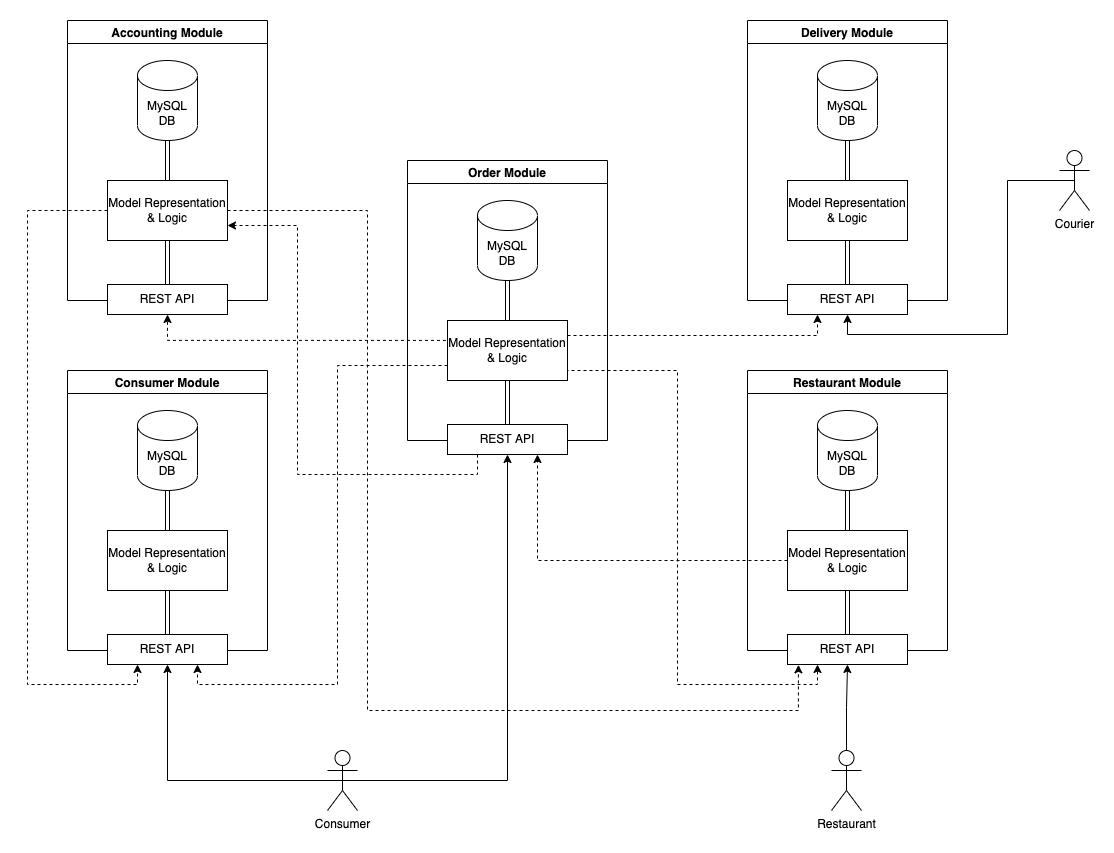

The diagram above was exported from draw.io. Its source (the exported page's mxGraphModel, read from the mxfile embedded in the PNG):
<mxGraphModel dx="1318" dy="884" grid="1" gridSize="10" guides="1" tooltips="1" connect="1" arrows="1" fold="1" page="1" pageScale="1" pageWidth="850" pageHeight="1100" math="0" shadow="0">
  <root>
    <mxCell id="0" />
    <mxCell id="1" parent="0" />
    <mxCell id="p_RggAJeQqsx0xX69qo7-2" value="Order Module" style="swimlane;" vertex="1" parent="1">
      <mxGeometry x="420" y="310" width="200" height="280" as="geometry" />
    </mxCell>
    <mxCell id="p_RggAJeQqsx0xX69qo7-7" value="REST API" style="rounded=0;whiteSpace=wrap;html=1;" vertex="1" parent="p_RggAJeQqsx0xX69qo7-2">
      <mxGeometry x="40" y="264" width="120" height="30" as="geometry" />
    </mxCell>
    <mxCell id="p_RggAJeQqsx0xX69qo7-14" style="edgeStyle=orthogonalEdgeStyle;rounded=0;orthogonalLoop=1;jettySize=auto;html=1;exitX=0.5;exitY=1;exitDx=0;exitDy=0;exitPerimeter=0;entryX=0.5;entryY=0;entryDx=0;entryDy=0;shape=link;" edge="1" parent="p_RggAJeQqsx0xX69qo7-2" source="p_RggAJeQqsx0xX69qo7-8" target="p_RggAJeQqsx0xX69qo7-12">
      <mxGeometry relative="1" as="geometry" />
    </mxCell>
    <mxCell id="p_RggAJeQqsx0xX69qo7-8" value="MySQL&lt;br&gt;DB" style="shape=cylinder3;whiteSpace=wrap;html=1;boundedLbl=1;backgroundOutline=1;size=15;" vertex="1" parent="p_RggAJeQqsx0xX69qo7-2">
      <mxGeometry x="70" y="40" width="60" height="80" as="geometry" />
    </mxCell>
    <mxCell id="p_RggAJeQqsx0xX69qo7-15" style="edgeStyle=orthogonalEdgeStyle;shape=link;rounded=0;orthogonalLoop=1;jettySize=auto;html=1;exitX=0.5;exitY=1;exitDx=0;exitDy=0;entryX=0.5;entryY=0;entryDx=0;entryDy=0;" edge="1" parent="p_RggAJeQqsx0xX69qo7-2" source="p_RggAJeQqsx0xX69qo7-12" target="p_RggAJeQqsx0xX69qo7-7">
      <mxGeometry relative="1" as="geometry" />
    </mxCell>
    <mxCell id="p_RggAJeQqsx0xX69qo7-12" value="Model Representation &amp;amp; Logic" style="rounded=0;whiteSpace=wrap;html=1;" vertex="1" parent="p_RggAJeQqsx0xX69qo7-2">
      <mxGeometry x="40" y="160" width="120" height="60" as="geometry" />
    </mxCell>
    <mxCell id="p_RggAJeQqsx0xX69qo7-16" value="Consumer Module" style="swimlane;" vertex="1" parent="1">
      <mxGeometry x="80" y="520" width="200" height="280" as="geometry" />
    </mxCell>
    <mxCell id="p_RggAJeQqsx0xX69qo7-17" value="REST API" style="rounded=0;whiteSpace=wrap;html=1;" vertex="1" parent="p_RggAJeQqsx0xX69qo7-16">
      <mxGeometry x="40" y="264" width="120" height="30" as="geometry" />
    </mxCell>
    <mxCell id="p_RggAJeQqsx0xX69qo7-18" style="edgeStyle=orthogonalEdgeStyle;rounded=0;orthogonalLoop=1;jettySize=auto;html=1;exitX=0.5;exitY=1;exitDx=0;exitDy=0;exitPerimeter=0;entryX=0.5;entryY=0;entryDx=0;entryDy=0;shape=link;" edge="1" parent="p_RggAJeQqsx0xX69qo7-16" source="p_RggAJeQqsx0xX69qo7-19" target="p_RggAJeQqsx0xX69qo7-21">
      <mxGeometry relative="1" as="geometry" />
    </mxCell>
    <mxCell id="p_RggAJeQqsx0xX69qo7-19" value="MySQL&lt;br&gt;DB" style="shape=cylinder3;whiteSpace=wrap;html=1;boundedLbl=1;backgroundOutline=1;size=15;" vertex="1" parent="p_RggAJeQqsx0xX69qo7-16">
      <mxGeometry x="70" y="40" width="60" height="80" as="geometry" />
    </mxCell>
    <mxCell id="p_RggAJeQqsx0xX69qo7-20" style="edgeStyle=orthogonalEdgeStyle;shape=link;rounded=0;orthogonalLoop=1;jettySize=auto;html=1;exitX=0.5;exitY=1;exitDx=0;exitDy=0;entryX=0.5;entryY=0;entryDx=0;entryDy=0;" edge="1" parent="p_RggAJeQqsx0xX69qo7-16" source="p_RggAJeQqsx0xX69qo7-21" target="p_RggAJeQqsx0xX69qo7-17">
      <mxGeometry relative="1" as="geometry" />
    </mxCell>
    <mxCell id="p_RggAJeQqsx0xX69qo7-21" value="Model Representation &amp;amp; Logic" style="rounded=0;whiteSpace=wrap;html=1;" vertex="1" parent="p_RggAJeQqsx0xX69qo7-16">
      <mxGeometry x="40" y="160" width="120" height="60" as="geometry" />
    </mxCell>
    <mxCell id="p_RggAJeQqsx0xX69qo7-27" value="Restaurant Module" style="swimlane;" vertex="1" parent="1">
      <mxGeometry x="760" y="520" width="200" height="280" as="geometry" />
    </mxCell>
    <mxCell id="p_RggAJeQqsx0xX69qo7-28" value="REST API" style="rounded=0;whiteSpace=wrap;html=1;" vertex="1" parent="p_RggAJeQqsx0xX69qo7-27">
      <mxGeometry x="40" y="264" width="120" height="30" as="geometry" />
    </mxCell>
    <mxCell id="p_RggAJeQqsx0xX69qo7-29" style="edgeStyle=orthogonalEdgeStyle;rounded=0;orthogonalLoop=1;jettySize=auto;html=1;exitX=0.5;exitY=1;exitDx=0;exitDy=0;exitPerimeter=0;entryX=0.5;entryY=0;entryDx=0;entryDy=0;shape=link;" edge="1" parent="p_RggAJeQqsx0xX69qo7-27" source="p_RggAJeQqsx0xX69qo7-30" target="p_RggAJeQqsx0xX69qo7-32">
      <mxGeometry relative="1" as="geometry" />
    </mxCell>
    <mxCell id="p_RggAJeQqsx0xX69qo7-30" value="MySQL&lt;br&gt;DB" style="shape=cylinder3;whiteSpace=wrap;html=1;boundedLbl=1;backgroundOutline=1;size=15;" vertex="1" parent="p_RggAJeQqsx0xX69qo7-27">
      <mxGeometry x="70" y="40" width="60" height="80" as="geometry" />
    </mxCell>
    <mxCell id="p_RggAJeQqsx0xX69qo7-31" style="edgeStyle=orthogonalEdgeStyle;shape=link;rounded=0;orthogonalLoop=1;jettySize=auto;html=1;exitX=0.5;exitY=1;exitDx=0;exitDy=0;entryX=0.5;entryY=0;entryDx=0;entryDy=0;" edge="1" parent="p_RggAJeQqsx0xX69qo7-27" source="p_RggAJeQqsx0xX69qo7-32" target="p_RggAJeQqsx0xX69qo7-28">
      <mxGeometry relative="1" as="geometry" />
    </mxCell>
    <mxCell id="p_RggAJeQqsx0xX69qo7-32" value="Model Representation &amp;amp; Logic" style="rounded=0;whiteSpace=wrap;html=1;" vertex="1" parent="p_RggAJeQqsx0xX69qo7-27">
      <mxGeometry x="40" y="160" width="120" height="60" as="geometry" />
    </mxCell>
    <mxCell id="p_RggAJeQqsx0xX69qo7-33" value="Delivery Module" style="swimlane;" vertex="1" parent="1">
      <mxGeometry x="760" y="170" width="200" height="280" as="geometry" />
    </mxCell>
    <mxCell id="p_RggAJeQqsx0xX69qo7-34" value="REST API" style="rounded=0;whiteSpace=wrap;html=1;" vertex="1" parent="p_RggAJeQqsx0xX69qo7-33">
      <mxGeometry x="40" y="264" width="120" height="30" as="geometry" />
    </mxCell>
    <mxCell id="p_RggAJeQqsx0xX69qo7-35" style="edgeStyle=orthogonalEdgeStyle;rounded=0;orthogonalLoop=1;jettySize=auto;html=1;exitX=0.5;exitY=1;exitDx=0;exitDy=0;exitPerimeter=0;entryX=0.5;entryY=0;entryDx=0;entryDy=0;shape=link;" edge="1" parent="p_RggAJeQqsx0xX69qo7-33" source="p_RggAJeQqsx0xX69qo7-36" target="p_RggAJeQqsx0xX69qo7-38">
      <mxGeometry relative="1" as="geometry" />
    </mxCell>
    <mxCell id="p_RggAJeQqsx0xX69qo7-36" value="MySQL&lt;br&gt;DB" style="shape=cylinder3;whiteSpace=wrap;html=1;boundedLbl=1;backgroundOutline=1;size=15;" vertex="1" parent="p_RggAJeQqsx0xX69qo7-33">
      <mxGeometry x="70" y="40" width="60" height="80" as="geometry" />
    </mxCell>
    <mxCell id="p_RggAJeQqsx0xX69qo7-37" style="edgeStyle=orthogonalEdgeStyle;shape=link;rounded=0;orthogonalLoop=1;jettySize=auto;html=1;exitX=0.5;exitY=1;exitDx=0;exitDy=0;entryX=0.5;entryY=0;entryDx=0;entryDy=0;" edge="1" parent="p_RggAJeQqsx0xX69qo7-33" source="p_RggAJeQqsx0xX69qo7-38" target="p_RggAJeQqsx0xX69qo7-34">
      <mxGeometry relative="1" as="geometry" />
    </mxCell>
    <mxCell id="p_RggAJeQqsx0xX69qo7-38" value="Model Representation &amp;amp; Logic" style="rounded=0;whiteSpace=wrap;html=1;" vertex="1" parent="p_RggAJeQqsx0xX69qo7-33">
      <mxGeometry x="40" y="160" width="120" height="60" as="geometry" />
    </mxCell>
    <mxCell id="p_RggAJeQqsx0xX69qo7-39" value="Accounting Module" style="swimlane;" vertex="1" parent="1">
      <mxGeometry x="80" y="170" width="200" height="280" as="geometry" />
    </mxCell>
    <mxCell id="p_RggAJeQqsx0xX69qo7-40" value="REST API" style="rounded=0;whiteSpace=wrap;html=1;" vertex="1" parent="p_RggAJeQqsx0xX69qo7-39">
      <mxGeometry x="40" y="264" width="120" height="30" as="geometry" />
    </mxCell>
    <mxCell id="p_RggAJeQqsx0xX69qo7-41" style="edgeStyle=orthogonalEdgeStyle;rounded=0;orthogonalLoop=1;jettySize=auto;html=1;exitX=0.5;exitY=1;exitDx=0;exitDy=0;exitPerimeter=0;entryX=0.5;entryY=0;entryDx=0;entryDy=0;shape=link;" edge="1" parent="p_RggAJeQqsx0xX69qo7-39" source="p_RggAJeQqsx0xX69qo7-42" target="p_RggAJeQqsx0xX69qo7-44">
      <mxGeometry relative="1" as="geometry" />
    </mxCell>
    <mxCell id="p_RggAJeQqsx0xX69qo7-42" value="MySQL&lt;br&gt;DB" style="shape=cylinder3;whiteSpace=wrap;html=1;boundedLbl=1;backgroundOutline=1;size=15;" vertex="1" parent="p_RggAJeQqsx0xX69qo7-39">
      <mxGeometry x="70" y="40" width="60" height="80" as="geometry" />
    </mxCell>
    <mxCell id="p_RggAJeQqsx0xX69qo7-43" style="edgeStyle=orthogonalEdgeStyle;shape=link;rounded=0;orthogonalLoop=1;jettySize=auto;html=1;exitX=0.5;exitY=1;exitDx=0;exitDy=0;entryX=0.5;entryY=0;entryDx=0;entryDy=0;" edge="1" parent="p_RggAJeQqsx0xX69qo7-39" source="p_RggAJeQqsx0xX69qo7-44" target="p_RggAJeQqsx0xX69qo7-40">
      <mxGeometry relative="1" as="geometry" />
    </mxCell>
    <mxCell id="p_RggAJeQqsx0xX69qo7-44" value="Model Representation &amp;amp; Logic" style="rounded=0;whiteSpace=wrap;html=1;" vertex="1" parent="p_RggAJeQqsx0xX69qo7-39">
      <mxGeometry x="40" y="160" width="120" height="60" as="geometry" />
    </mxCell>
    <mxCell id="p_RggAJeQqsx0xX69qo7-53" style="edgeStyle=orthogonalEdgeStyle;rounded=0;orthogonalLoop=1;jettySize=auto;html=1;exitX=0.5;exitY=0.5;exitDx=0;exitDy=0;exitPerimeter=0;entryX=0.5;entryY=1;entryDx=0;entryDy=0;" edge="1" parent="1" source="p_RggAJeQqsx0xX69qo7-50" target="p_RggAJeQqsx0xX69qo7-17">
      <mxGeometry relative="1" as="geometry" />
    </mxCell>
    <mxCell id="p_RggAJeQqsx0xX69qo7-54" style="edgeStyle=orthogonalEdgeStyle;rounded=0;orthogonalLoop=1;jettySize=auto;html=1;exitX=0.5;exitY=0.5;exitDx=0;exitDy=0;exitPerimeter=0;entryX=0.5;entryY=1;entryDx=0;entryDy=0;" edge="1" parent="1" source="p_RggAJeQqsx0xX69qo7-50" target="p_RggAJeQqsx0xX69qo7-7">
      <mxGeometry relative="1" as="geometry" />
    </mxCell>
    <mxCell id="p_RggAJeQqsx0xX69qo7-50" value="Consumer" style="shape=umlActor;verticalLabelPosition=bottom;verticalAlign=top;html=1;outlineConnect=0;" vertex="1" parent="1">
      <mxGeometry x="340" y="900" width="30" height="60" as="geometry" />
    </mxCell>
    <mxCell id="p_RggAJeQqsx0xX69qo7-56" style="edgeStyle=orthogonalEdgeStyle;rounded=0;orthogonalLoop=1;jettySize=auto;html=1;exitX=0.5;exitY=0;exitDx=0;exitDy=0;exitPerimeter=0;entryX=0.5;entryY=1;entryDx=0;entryDy=0;" edge="1" parent="1" source="p_RggAJeQqsx0xX69qo7-55" target="p_RggAJeQqsx0xX69qo7-28">
      <mxGeometry relative="1" as="geometry" />
    </mxCell>
    <mxCell id="p_RggAJeQqsx0xX69qo7-55" value="Restaurant" style="shape=umlActor;verticalLabelPosition=bottom;verticalAlign=top;html=1;outlineConnect=0;" vertex="1" parent="1">
      <mxGeometry x="844" y="900" width="30" height="60" as="geometry" />
    </mxCell>
    <mxCell id="p_RggAJeQqsx0xX69qo7-58" style="edgeStyle=orthogonalEdgeStyle;rounded=0;orthogonalLoop=1;jettySize=auto;html=1;exitX=0.5;exitY=0.5;exitDx=0;exitDy=0;exitPerimeter=0;entryX=0.5;entryY=1;entryDx=0;entryDy=0;" edge="1" parent="1" source="p_RggAJeQqsx0xX69qo7-57" target="p_RggAJeQqsx0xX69qo7-34">
      <mxGeometry relative="1" as="geometry">
        <Array as="points">
          <mxPoint x="1020" y="330" />
          <mxPoint x="1020" y="484" />
          <mxPoint x="860" y="484" />
        </Array>
      </mxGeometry>
    </mxCell>
    <mxCell id="p_RggAJeQqsx0xX69qo7-57" value="Courier" style="shape=umlActor;verticalLabelPosition=bottom;verticalAlign=top;html=1;outlineConnect=0;" vertex="1" parent="1">
      <mxGeometry x="1072" y="300" width="30" height="60" as="geometry" />
    </mxCell>
    <mxCell id="p_RggAJeQqsx0xX69qo7-59" style="edgeStyle=orthogonalEdgeStyle;rounded=0;orthogonalLoop=1;jettySize=auto;html=1;exitX=1;exitY=0.5;exitDx=0;exitDy=0;entryX=0.25;entryY=1;entryDx=0;entryDy=0;dashed=1;startArrow=none;startFill=0;" edge="1" parent="1" source="p_RggAJeQqsx0xX69qo7-12" target="p_RggAJeQqsx0xX69qo7-28">
      <mxGeometry relative="1" as="geometry">
        <Array as="points">
          <mxPoint x="580" y="520" />
          <mxPoint x="690" y="520" />
          <mxPoint x="690" y="834" />
          <mxPoint x="830" y="834" />
        </Array>
      </mxGeometry>
    </mxCell>
    <mxCell id="p_RggAJeQqsx0xX69qo7-60" style="edgeStyle=orthogonalEdgeStyle;rounded=0;orthogonalLoop=1;jettySize=auto;html=1;exitX=0;exitY=0.75;exitDx=0;exitDy=0;entryX=0.75;entryY=1;entryDx=0;entryDy=0;dashed=1;" edge="1" parent="1" source="p_RggAJeQqsx0xX69qo7-12" target="p_RggAJeQqsx0xX69qo7-17">
      <mxGeometry relative="1" as="geometry">
        <Array as="points">
          <mxPoint x="350" y="515" />
          <mxPoint x="350" y="834" />
          <mxPoint x="210" y="834" />
        </Array>
      </mxGeometry>
    </mxCell>
    <mxCell id="p_RggAJeQqsx0xX69qo7-61" style="edgeStyle=orthogonalEdgeStyle;rounded=0;orthogonalLoop=1;jettySize=auto;html=1;entryX=0.5;entryY=1;entryDx=0;entryDy=0;dashed=1;startArrow=none;startFill=0;exitX=-0.013;exitY=0.332;exitDx=0;exitDy=0;exitPerimeter=0;" edge="1" parent="1" source="p_RggAJeQqsx0xX69qo7-12" target="p_RggAJeQqsx0xX69qo7-40">
      <mxGeometry relative="1" as="geometry">
        <mxPoint x="450" y="490" as="sourcePoint" />
        <Array as="points">
          <mxPoint x="180" y="490" />
        </Array>
      </mxGeometry>
    </mxCell>
    <mxCell id="p_RggAJeQqsx0xX69qo7-62" style="edgeStyle=orthogonalEdgeStyle;rounded=0;orthogonalLoop=1;jettySize=auto;html=1;exitX=1;exitY=0.25;exitDx=0;exitDy=0;entryX=0.25;entryY=1;entryDx=0;entryDy=0;dashed=1;" edge="1" parent="1" source="p_RggAJeQqsx0xX69qo7-12" target="p_RggAJeQqsx0xX69qo7-34">
      <mxGeometry relative="1" as="geometry" />
    </mxCell>
    <mxCell id="p_RggAJeQqsx0xX69qo7-63" style="edgeStyle=orthogonalEdgeStyle;rounded=0;orthogonalLoop=1;jettySize=auto;html=1;exitX=0;exitY=0.5;exitDx=0;exitDy=0;entryX=0.25;entryY=1;entryDx=0;entryDy=0;startArrow=none;startFill=0;dashed=1;" edge="1" parent="1" source="p_RggAJeQqsx0xX69qo7-44" target="p_RggAJeQqsx0xX69qo7-17">
      <mxGeometry relative="1" as="geometry">
        <Array as="points">
          <mxPoint x="40" y="360" />
          <mxPoint x="40" y="834" />
          <mxPoint x="150" y="834" />
        </Array>
      </mxGeometry>
    </mxCell>
    <mxCell id="p_RggAJeQqsx0xX69qo7-64" style="edgeStyle=orthogonalEdgeStyle;rounded=0;orthogonalLoop=1;jettySize=auto;html=1;exitX=1;exitY=0.5;exitDx=0;exitDy=0;entryX=0.091;entryY=1.011;entryDx=0;entryDy=0;entryPerimeter=0;dashed=1;startArrow=none;startFill=0;" edge="1" parent="1" source="p_RggAJeQqsx0xX69qo7-44" target="p_RggAJeQqsx0xX69qo7-28">
      <mxGeometry relative="1" as="geometry">
        <Array as="points">
          <mxPoint x="380" y="360" />
          <mxPoint x="380" y="860" />
          <mxPoint x="811" y="860" />
        </Array>
      </mxGeometry>
    </mxCell>
    <mxCell id="p_RggAJeQqsx0xX69qo7-65" style="edgeStyle=orthogonalEdgeStyle;rounded=0;orthogonalLoop=1;jettySize=auto;html=1;exitX=0;exitY=0.5;exitDx=0;exitDy=0;entryX=0.75;entryY=1;entryDx=0;entryDy=0;dashed=1;startArrow=none;startFill=0;" edge="1" parent="1" source="p_RggAJeQqsx0xX69qo7-32" target="p_RggAJeQqsx0xX69qo7-7">
      <mxGeometry relative="1" as="geometry" />
    </mxCell>
    <mxCell id="p_RggAJeQqsx0xX69qo7-66" style="edgeStyle=orthogonalEdgeStyle;rounded=0;orthogonalLoop=1;jettySize=auto;html=1;exitX=0.25;exitY=1;exitDx=0;exitDy=0;entryX=1;entryY=0.75;entryDx=0;entryDy=0;dashed=1;startArrow=none;startFill=0;" edge="1" parent="1" source="p_RggAJeQqsx0xX69qo7-7" target="p_RggAJeQqsx0xX69qo7-44">
      <mxGeometry relative="1" as="geometry">
        <Array as="points">
          <mxPoint x="490" y="624" />
          <mxPoint x="310" y="624" />
          <mxPoint x="310" y="375" />
        </Array>
      </mxGeometry>
    </mxCell>
  </root>
</mxGraphModel>